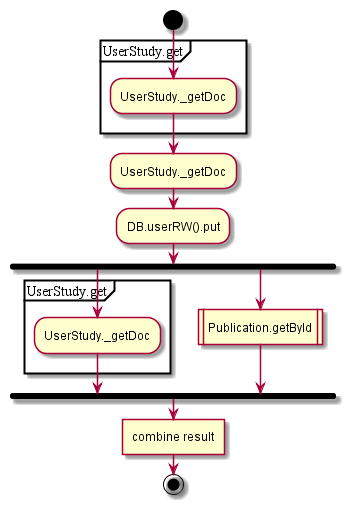

The diagram above was rendered by PlantUML. Its source (embedded in the PNG):
@startuml
start
partition UserStudy.get {
:UserStudy._getDoc;
}
:UserStudy._getDoc;
:DB.userRW().put;
fork
partition UserStudy.get {
:UserStudy._getDoc;
}
fork again
:Publication.getById|
end fork;
:combine result]
end;
@enduml